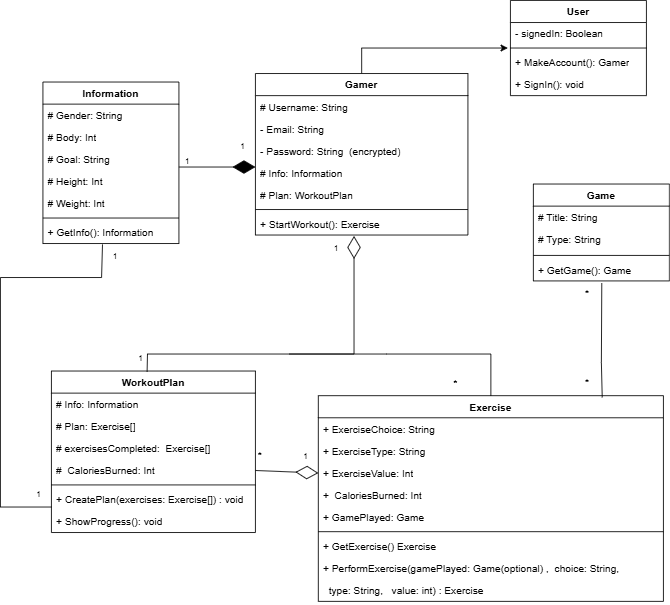

The diagram above was exported from draw.io. Its source (the exported page's mxGraphModel, read from the mxfile embedded in the PNG):
<mxGraphModel dx="1428" dy="751" grid="1" gridSize="10" guides="1" tooltips="1" connect="1" arrows="1" fold="1" page="1" pageScale="1" pageWidth="827" pageHeight="1169" math="0" shadow="0">
  <root>
    <mxCell id="WIyWlLk6GJQsqaUBKTNV-0" />
    <mxCell id="WIyWlLk6GJQsqaUBKTNV-1" parent="WIyWlLk6GJQsqaUBKTNV-0" />
    <mxCell id="rGtPjt9LaMe3aBDnYpos-16" style="edgeStyle=orthogonalEdgeStyle;rounded=0;orthogonalLoop=1;jettySize=auto;html=1;exitX=0.5;exitY=0;exitDx=0;exitDy=0;entryX=-0.019;entryY=-0.154;entryDx=0;entryDy=0;entryPerimeter=0;" edge="1" parent="WIyWlLk6GJQsqaUBKTNV-1" source="HwbpzPf_x-E0h1S5Q3LZ-0" target="rGtPjt9LaMe3aBDnYpos-12">
      <mxGeometry relative="1" as="geometry">
        <mxPoint x="465" y="70" as="targetPoint" />
      </mxGeometry>
    </mxCell>
    <mxCell id="HwbpzPf_x-E0h1S5Q3LZ-0" value="Gamer" style="swimlane;fontStyle=1;align=center;verticalAlign=top;childLayout=stackLayout;horizontal=1;startSize=26;horizontalStack=0;resizeParent=1;resizeParentMax=0;resizeLast=0;collapsible=1;marginBottom=0;whiteSpace=wrap;html=1;" parent="WIyWlLk6GJQsqaUBKTNV-1" vertex="1">
      <mxGeometry x="340" y="120" width="250" height="190" as="geometry" />
    </mxCell>
    <mxCell id="HwbpzPf_x-E0h1S5Q3LZ-1" value="# Username: String" style="text;strokeColor=none;fillColor=none;align=left;verticalAlign=top;spacingLeft=4;spacingRight=4;overflow=hidden;rotatable=0;points=[[0,0.5],[1,0.5]];portConstraint=eastwest;whiteSpace=wrap;html=1;" parent="HwbpzPf_x-E0h1S5Q3LZ-0" vertex="1">
      <mxGeometry y="26" width="250" height="26" as="geometry" />
    </mxCell>
    <mxCell id="HwbpzPf_x-E0h1S5Q3LZ-33" value="- Email: String" style="text;strokeColor=none;fillColor=none;align=left;verticalAlign=top;spacingLeft=4;spacingRight=4;overflow=hidden;rotatable=0;points=[[0,0.5],[1,0.5]];portConstraint=eastwest;whiteSpace=wrap;html=1;" parent="HwbpzPf_x-E0h1S5Q3LZ-0" vertex="1">
      <mxGeometry y="52" width="250" height="26" as="geometry" />
    </mxCell>
    <mxCell id="HwbpzPf_x-E0h1S5Q3LZ-32" value="- Password: String&amp;nbsp; (encrypted)&lt;div&gt;&lt;br&gt;&lt;/div&gt;" style="text;strokeColor=none;fillColor=none;align=left;verticalAlign=top;spacingLeft=4;spacingRight=4;overflow=hidden;rotatable=0;points=[[0,0.5],[1,0.5]];portConstraint=eastwest;whiteSpace=wrap;html=1;" parent="HwbpzPf_x-E0h1S5Q3LZ-0" vertex="1">
      <mxGeometry y="78" width="250" height="26" as="geometry" />
    </mxCell>
    <mxCell id="HwbpzPf_x-E0h1S5Q3LZ-47" value="# Info: Information" style="text;strokeColor=none;fillColor=none;align=left;verticalAlign=top;spacingLeft=4;spacingRight=4;overflow=hidden;rotatable=0;points=[[0,0.5],[1,0.5]];portConstraint=eastwest;whiteSpace=wrap;html=1;" parent="HwbpzPf_x-E0h1S5Q3LZ-0" vertex="1">
      <mxGeometry y="104" width="250" height="26" as="geometry" />
    </mxCell>
    <mxCell id="HwbpzPf_x-E0h1S5Q3LZ-53" value="# Plan: WorkoutPlan" style="text;strokeColor=none;fillColor=none;align=left;verticalAlign=top;spacingLeft=4;spacingRight=4;overflow=hidden;rotatable=0;points=[[0,0.5],[1,0.5]];portConstraint=eastwest;whiteSpace=wrap;html=1;" parent="HwbpzPf_x-E0h1S5Q3LZ-0" vertex="1">
      <mxGeometry y="130" width="250" height="26" as="geometry" />
    </mxCell>
    <mxCell id="HwbpzPf_x-E0h1S5Q3LZ-2" value="" style="line;strokeWidth=1;fillColor=none;align=left;verticalAlign=middle;spacingTop=-1;spacingLeft=3;spacingRight=3;rotatable=0;labelPosition=right;points=[];portConstraint=eastwest;strokeColor=inherit;" parent="HwbpzPf_x-E0h1S5Q3LZ-0" vertex="1">
      <mxGeometry y="156" width="250" height="8" as="geometry" />
    </mxCell>
    <mxCell id="HwbpzPf_x-E0h1S5Q3LZ-36" value="+ StartWorkout(): Exercise" style="text;strokeColor=none;fillColor=none;align=left;verticalAlign=top;spacingLeft=4;spacingRight=4;overflow=hidden;rotatable=0;points=[[0,0.5],[1,0.5]];portConstraint=eastwest;whiteSpace=wrap;html=1;" parent="HwbpzPf_x-E0h1S5Q3LZ-0" vertex="1">
      <mxGeometry y="164" width="250" height="26" as="geometry" />
    </mxCell>
    <mxCell id="HwbpzPf_x-E0h1S5Q3LZ-8" value="WorkoutPlan" style="swimlane;fontStyle=1;align=center;verticalAlign=top;childLayout=stackLayout;horizontal=1;startSize=26;horizontalStack=0;resizeParent=1;resizeParentMax=0;resizeLast=0;collapsible=1;marginBottom=0;whiteSpace=wrap;html=1;" parent="WIyWlLk6GJQsqaUBKTNV-1" vertex="1">
      <mxGeometry x="100" y="470" width="240" height="190" as="geometry" />
    </mxCell>
    <mxCell id="HwbpzPf_x-E0h1S5Q3LZ-9" value="# Info: Information" style="text;strokeColor=none;fillColor=none;align=left;verticalAlign=top;spacingLeft=4;spacingRight=4;overflow=hidden;rotatable=0;points=[[0,0.5],[1,0.5]];portConstraint=eastwest;whiteSpace=wrap;html=1;" parent="HwbpzPf_x-E0h1S5Q3LZ-8" vertex="1">
      <mxGeometry y="26" width="240" height="26" as="geometry" />
    </mxCell>
    <mxCell id="HwbpzPf_x-E0h1S5Q3LZ-46" value="# Plan: Exercise[]" style="text;strokeColor=none;fillColor=none;align=left;verticalAlign=top;spacingLeft=4;spacingRight=4;overflow=hidden;rotatable=0;points=[[0,0.5],[1,0.5]];portConstraint=eastwest;whiteSpace=wrap;html=1;" parent="HwbpzPf_x-E0h1S5Q3LZ-8" vertex="1">
      <mxGeometry y="52" width="240" height="26" as="geometry" />
    </mxCell>
    <mxCell id="HwbpzPf_x-E0h1S5Q3LZ-45" value="# exercisesCompleted:&amp;nbsp; Exercise[]" style="text;strokeColor=none;fillColor=none;align=left;verticalAlign=top;spacingLeft=4;spacingRight=4;overflow=hidden;rotatable=0;points=[[0,0.5],[1,0.5]];portConstraint=eastwest;whiteSpace=wrap;html=1;" parent="HwbpzPf_x-E0h1S5Q3LZ-8" vertex="1">
      <mxGeometry y="78" width="240" height="26" as="geometry" />
    </mxCell>
    <mxCell id="HwbpzPf_x-E0h1S5Q3LZ-60" value="#&amp;nbsp; CaloriesBurned: Int" style="text;strokeColor=none;fillColor=none;align=left;verticalAlign=top;spacingLeft=4;spacingRight=4;overflow=hidden;rotatable=0;points=[[0,0.5],[1,0.5]];portConstraint=eastwest;whiteSpace=wrap;html=1;" parent="HwbpzPf_x-E0h1S5Q3LZ-8" vertex="1">
      <mxGeometry y="104" width="240" height="26" as="geometry" />
    </mxCell>
    <mxCell id="HwbpzPf_x-E0h1S5Q3LZ-10" value="" style="line;strokeWidth=1;fillColor=none;align=left;verticalAlign=middle;spacingTop=-1;spacingLeft=3;spacingRight=3;rotatable=0;labelPosition=right;points=[];portConstraint=eastwest;strokeColor=inherit;" parent="HwbpzPf_x-E0h1S5Q3LZ-8" vertex="1">
      <mxGeometry y="130" width="240" height="8" as="geometry" />
    </mxCell>
    <mxCell id="HwbpzPf_x-E0h1S5Q3LZ-11" value="+ CreatePlan(exercises: Exercise[]) : void" style="text;strokeColor=none;fillColor=none;align=left;verticalAlign=top;spacingLeft=4;spacingRight=4;overflow=hidden;rotatable=0;points=[[0,0.5],[1,0.5]];portConstraint=eastwest;whiteSpace=wrap;html=1;" parent="HwbpzPf_x-E0h1S5Q3LZ-8" vertex="1">
      <mxGeometry y="138" width="240" height="26" as="geometry" />
    </mxCell>
    <mxCell id="HwbpzPf_x-E0h1S5Q3LZ-51" value="+ ShowProgress(): void" style="text;strokeColor=none;fillColor=none;align=left;verticalAlign=top;spacingLeft=4;spacingRight=4;overflow=hidden;rotatable=0;points=[[0,0.5],[1,0.5]];portConstraint=eastwest;whiteSpace=wrap;html=1;" parent="HwbpzPf_x-E0h1S5Q3LZ-8" vertex="1">
      <mxGeometry y="164" width="240" height="26" as="geometry" />
    </mxCell>
    <mxCell id="HwbpzPf_x-E0h1S5Q3LZ-24" value="Game" style="swimlane;fontStyle=1;align=center;verticalAlign=top;childLayout=stackLayout;horizontal=1;startSize=26;horizontalStack=0;resizeParent=1;resizeParentMax=0;resizeLast=0;collapsible=1;marginBottom=0;whiteSpace=wrap;html=1;" parent="WIyWlLk6GJQsqaUBKTNV-1" vertex="1">
      <mxGeometry x="667" y="250" width="160" height="114" as="geometry" />
    </mxCell>
    <mxCell id="HwbpzPf_x-E0h1S5Q3LZ-25" value="# Title: String" style="text;strokeColor=none;fillColor=none;align=left;verticalAlign=top;spacingLeft=4;spacingRight=4;overflow=hidden;rotatable=0;points=[[0,0.5],[1,0.5]];portConstraint=eastwest;whiteSpace=wrap;html=1;" parent="HwbpzPf_x-E0h1S5Q3LZ-24" vertex="1">
      <mxGeometry y="26" width="160" height="26" as="geometry" />
    </mxCell>
    <mxCell id="HwbpzPf_x-E0h1S5Q3LZ-64" value="# Type: String" style="text;strokeColor=none;fillColor=none;align=left;verticalAlign=top;spacingLeft=4;spacingRight=4;overflow=hidden;rotatable=0;points=[[0,0.5],[1,0.5]];portConstraint=eastwest;whiteSpace=wrap;html=1;" parent="HwbpzPf_x-E0h1S5Q3LZ-24" vertex="1">
      <mxGeometry y="52" width="160" height="28" as="geometry" />
    </mxCell>
    <mxCell id="HwbpzPf_x-E0h1S5Q3LZ-26" value="" style="line;strokeWidth=1;fillColor=none;align=left;verticalAlign=middle;spacingTop=-1;spacingLeft=3;spacingRight=3;rotatable=0;labelPosition=right;points=[];portConstraint=eastwest;strokeColor=inherit;" parent="HwbpzPf_x-E0h1S5Q3LZ-24" vertex="1">
      <mxGeometry y="80" width="160" height="8" as="geometry" />
    </mxCell>
    <mxCell id="HwbpzPf_x-E0h1S5Q3LZ-27" value="+ GetGame(): Game" style="text;strokeColor=none;fillColor=none;align=left;verticalAlign=top;spacingLeft=4;spacingRight=4;overflow=hidden;rotatable=0;points=[[0,0.5],[1,0.5]];portConstraint=eastwest;whiteSpace=wrap;html=1;" parent="HwbpzPf_x-E0h1S5Q3LZ-24" vertex="1">
      <mxGeometry y="88" width="160" height="26" as="geometry" />
    </mxCell>
    <mxCell id="HwbpzPf_x-E0h1S5Q3LZ-28" value="Exercise" style="swimlane;fontStyle=1;align=center;verticalAlign=top;childLayout=stackLayout;horizontal=1;startSize=26;horizontalStack=0;resizeParent=1;resizeParentMax=0;resizeLast=0;collapsible=1;marginBottom=0;whiteSpace=wrap;html=1;" parent="WIyWlLk6GJQsqaUBKTNV-1" vertex="1">
      <mxGeometry x="414" y="499" width="406" height="242" as="geometry" />
    </mxCell>
    <mxCell id="HwbpzPf_x-E0h1S5Q3LZ-29" value="+ ExerciseChoice: String" style="text;strokeColor=none;fillColor=none;align=left;verticalAlign=top;spacingLeft=4;spacingRight=4;overflow=hidden;rotatable=0;points=[[0,0.5],[1,0.5]];portConstraint=eastwest;whiteSpace=wrap;html=1;" parent="HwbpzPf_x-E0h1S5Q3LZ-28" vertex="1">
      <mxGeometry y="26" width="406" height="26" as="geometry" />
    </mxCell>
    <mxCell id="HwbpzPf_x-E0h1S5Q3LZ-55" value="+ ExerciseType: String" style="text;strokeColor=none;fillColor=none;align=left;verticalAlign=top;spacingLeft=4;spacingRight=4;overflow=hidden;rotatable=0;points=[[0,0.5],[1,0.5]];portConstraint=eastwest;whiteSpace=wrap;html=1;" parent="HwbpzPf_x-E0h1S5Q3LZ-28" vertex="1">
      <mxGeometry y="52" width="406" height="26" as="geometry" />
    </mxCell>
    <mxCell id="HwbpzPf_x-E0h1S5Q3LZ-54" value="+ ExerciseValue: Int" style="text;strokeColor=none;fillColor=none;align=left;verticalAlign=top;spacingLeft=4;spacingRight=4;overflow=hidden;rotatable=0;points=[[0,0.5],[1,0.5]];portConstraint=eastwest;whiteSpace=wrap;html=1;" parent="HwbpzPf_x-E0h1S5Q3LZ-28" vertex="1">
      <mxGeometry y="78" width="406" height="26" as="geometry" />
    </mxCell>
    <mxCell id="HwbpzPf_x-E0h1S5Q3LZ-61" value="+&amp;nbsp; CaloriesBurned: Int&lt;div&gt;&lt;br&gt;&lt;/div&gt;" style="text;strokeColor=none;fillColor=none;align=left;verticalAlign=top;spacingLeft=4;spacingRight=4;overflow=hidden;rotatable=0;points=[[0,0.5],[1,0.5]];portConstraint=eastwest;whiteSpace=wrap;html=1;" parent="HwbpzPf_x-E0h1S5Q3LZ-28" vertex="1">
      <mxGeometry y="104" width="406" height="26" as="geometry" />
    </mxCell>
    <mxCell id="HwbpzPf_x-E0h1S5Q3LZ-65" value="+ GamePlayed: Game" style="text;strokeColor=none;fillColor=none;align=left;verticalAlign=top;spacingLeft=4;spacingRight=4;overflow=hidden;rotatable=0;points=[[0,0.5],[1,0.5]];portConstraint=eastwest;whiteSpace=wrap;html=1;" parent="HwbpzPf_x-E0h1S5Q3LZ-28" vertex="1">
      <mxGeometry y="130" width="406" height="26" as="geometry" />
    </mxCell>
    <mxCell id="HwbpzPf_x-E0h1S5Q3LZ-30" value="" style="line;strokeWidth=1;fillColor=none;align=left;verticalAlign=middle;spacingTop=-1;spacingLeft=3;spacingRight=3;rotatable=0;labelPosition=right;points=[];portConstraint=eastwest;strokeColor=inherit;" parent="HwbpzPf_x-E0h1S5Q3LZ-28" vertex="1">
      <mxGeometry y="156" width="406" height="8" as="geometry" />
    </mxCell>
    <mxCell id="HwbpzPf_x-E0h1S5Q3LZ-93" value="+ GetExercise() Exercise" style="text;strokeColor=none;fillColor=none;align=left;verticalAlign=top;spacingLeft=4;spacingRight=4;overflow=hidden;rotatable=0;points=[[0,0.5],[1,0.5]];portConstraint=eastwest;whiteSpace=wrap;html=1;" parent="HwbpzPf_x-E0h1S5Q3LZ-28" vertex="1">
      <mxGeometry y="164" width="406" height="26" as="geometry" />
    </mxCell>
    <mxCell id="HwbpzPf_x-E0h1S5Q3LZ-31" value="+ PerformExercise(gamePlayed: Game(optional) ,&amp;nbsp; choice: String,&amp;nbsp; &amp;nbsp;" style="text;strokeColor=none;fillColor=none;align=left;verticalAlign=top;spacingLeft=4;spacingRight=4;overflow=hidden;rotatable=0;points=[[0,0.5],[1,0.5]];portConstraint=eastwest;whiteSpace=wrap;html=1;" parent="HwbpzPf_x-E0h1S5Q3LZ-28" vertex="1">
      <mxGeometry y="190" width="406" height="26" as="geometry" />
    </mxCell>
    <mxCell id="rGtPjt9LaMe3aBDnYpos-5" value="&amp;nbsp; type: String,&amp;nbsp; &amp;nbsp;value: int) : Exercise" style="text;strokeColor=none;fillColor=none;align=left;verticalAlign=top;spacingLeft=4;spacingRight=4;overflow=hidden;rotatable=0;points=[[0,0.5],[1,0.5]];portConstraint=eastwest;whiteSpace=wrap;html=1;" vertex="1" parent="HwbpzPf_x-E0h1S5Q3LZ-28">
      <mxGeometry y="216" width="406" height="26" as="geometry" />
    </mxCell>
    <mxCell id="HwbpzPf_x-E0h1S5Q3LZ-79" value="Information" style="swimlane;fontStyle=1;align=center;verticalAlign=top;childLayout=stackLayout;horizontal=1;startSize=26;horizontalStack=0;resizeParent=1;resizeParentMax=0;resizeLast=0;collapsible=1;marginBottom=0;whiteSpace=wrap;html=1;" parent="WIyWlLk6GJQsqaUBKTNV-1" vertex="1">
      <mxGeometry x="90" y="130" width="160" height="190" as="geometry" />
    </mxCell>
    <mxCell id="HwbpzPf_x-E0h1S5Q3LZ-88" value="# Gender: String" style="text;strokeColor=none;fillColor=none;align=left;verticalAlign=top;spacingLeft=4;spacingRight=4;overflow=hidden;rotatable=0;points=[[0,0.5],[1,0.5]];portConstraint=eastwest;whiteSpace=wrap;html=1;" parent="HwbpzPf_x-E0h1S5Q3LZ-79" vertex="1">
      <mxGeometry y="26" width="160" height="26" as="geometry" />
    </mxCell>
    <mxCell id="HwbpzPf_x-E0h1S5Q3LZ-89" value="# Body: Int" style="text;strokeColor=none;fillColor=none;align=left;verticalAlign=top;spacingLeft=4;spacingRight=4;overflow=hidden;rotatable=0;points=[[0,0.5],[1,0.5]];portConstraint=eastwest;whiteSpace=wrap;html=1;" parent="HwbpzPf_x-E0h1S5Q3LZ-79" vertex="1">
      <mxGeometry y="52" width="160" height="26" as="geometry" />
    </mxCell>
    <mxCell id="HwbpzPf_x-E0h1S5Q3LZ-90" value="# Goal: String" style="text;strokeColor=none;fillColor=none;align=left;verticalAlign=top;spacingLeft=4;spacingRight=4;overflow=hidden;rotatable=0;points=[[0,0.5],[1,0.5]];portConstraint=eastwest;whiteSpace=wrap;html=1;" parent="HwbpzPf_x-E0h1S5Q3LZ-79" vertex="1">
      <mxGeometry y="78" width="160" height="26" as="geometry" />
    </mxCell>
    <mxCell id="HwbpzPf_x-E0h1S5Q3LZ-91" value="# Height: Int" style="text;strokeColor=none;fillColor=none;align=left;verticalAlign=top;spacingLeft=4;spacingRight=4;overflow=hidden;rotatable=0;points=[[0,0.5],[1,0.5]];portConstraint=eastwest;whiteSpace=wrap;html=1;" parent="HwbpzPf_x-E0h1S5Q3LZ-79" vertex="1">
      <mxGeometry y="104" width="160" height="26" as="geometry" />
    </mxCell>
    <mxCell id="HwbpzPf_x-E0h1S5Q3LZ-92" value="# Weight: Int" style="text;strokeColor=none;fillColor=none;align=left;verticalAlign=top;spacingLeft=4;spacingRight=4;overflow=hidden;rotatable=0;points=[[0,0.5],[1,0.5]];portConstraint=eastwest;whiteSpace=wrap;html=1;" parent="HwbpzPf_x-E0h1S5Q3LZ-79" vertex="1">
      <mxGeometry y="130" width="160" height="26" as="geometry" />
    </mxCell>
    <mxCell id="HwbpzPf_x-E0h1S5Q3LZ-81" value="" style="line;strokeWidth=1;fillColor=none;align=left;verticalAlign=middle;spacingTop=-1;spacingLeft=3;spacingRight=3;rotatable=0;labelPosition=right;points=[];portConstraint=eastwest;strokeColor=inherit;" parent="HwbpzPf_x-E0h1S5Q3LZ-79" vertex="1">
      <mxGeometry y="156" width="160" height="8" as="geometry" />
    </mxCell>
    <mxCell id="HwbpzPf_x-E0h1S5Q3LZ-82" value="+ GetInfo(): Information" style="text;strokeColor=none;fillColor=none;align=left;verticalAlign=top;spacingLeft=4;spacingRight=4;overflow=hidden;rotatable=0;points=[[0,0.5],[1,0.5]];portConstraint=eastwest;whiteSpace=wrap;html=1;" parent="HwbpzPf_x-E0h1S5Q3LZ-79" vertex="1">
      <mxGeometry y="164" width="160" height="26" as="geometry" />
    </mxCell>
    <mxCell id="HwbpzPf_x-E0h1S5Q3LZ-100" value="" style="endArrow=diamondThin;endFill=1;endSize=24;html=1;rounded=0;" parent="WIyWlLk6GJQsqaUBKTNV-1" edge="1">
      <mxGeometry width="160" relative="1" as="geometry">
        <mxPoint x="250" y="230" as="sourcePoint" />
        <mxPoint x="340" y="230" as="targetPoint" />
      </mxGeometry>
    </mxCell>
    <mxCell id="HwbpzPf_x-E0h1S5Q3LZ-101" value="" style="endArrow=none;html=1;rounded=0;exitX=0.438;exitY=1.038;exitDx=0;exitDy=0;exitPerimeter=0;entryX=1;entryY=1;entryDx=0;entryDy=0;entryPerimeter=0;" parent="WIyWlLk6GJQsqaUBKTNV-1" source="HwbpzPf_x-E0h1S5Q3LZ-82" target="HwbpzPf_x-E0h1S5Q3LZ-110" edge="1">
      <mxGeometry width="50" height="50" relative="1" as="geometry">
        <mxPoint x="390" y="330" as="sourcePoint" />
        <mxPoint x="160" y="630" as="targetPoint" />
        <Array as="points">
          <mxPoint x="159" y="360" />
          <mxPoint x="40" y="360" />
          <mxPoint x="40" y="630" />
        </Array>
      </mxGeometry>
    </mxCell>
    <mxCell id="HwbpzPf_x-E0h1S5Q3LZ-105" value="" style="endArrow=none;html=1;rounded=0;entryX=0.503;entryY=1.106;entryDx=0;entryDy=0;entryPerimeter=0;exitX=1.1;exitY=1.067;exitDx=0;exitDy=0;exitPerimeter=0;" parent="WIyWlLk6GJQsqaUBKTNV-1" source="rGtPjt9LaMe3aBDnYpos-17" target="HwbpzPf_x-E0h1S5Q3LZ-27" edge="1">
      <mxGeometry width="50" height="50" relative="1" as="geometry">
        <mxPoint x="680" y="600" as="sourcePoint" />
        <mxPoint x="440" y="350" as="targetPoint" />
        <Array as="points">
          <mxPoint x="747" y="460" />
        </Array>
      </mxGeometry>
    </mxCell>
    <mxCell id="HwbpzPf_x-E0h1S5Q3LZ-106" value="" style="endArrow=diamondThin;endFill=0;endSize=24;html=1;rounded=0;entryX=0.464;entryY=1.042;entryDx=0;entryDy=0;entryPerimeter=0;exitX=0.469;exitY=0.004;exitDx=0;exitDy=0;exitPerimeter=0;" parent="WIyWlLk6GJQsqaUBKTNV-1" source="HwbpzPf_x-E0h1S5Q3LZ-8" target="HwbpzPf_x-E0h1S5Q3LZ-36" edge="1">
      <mxGeometry width="160" relative="1" as="geometry">
        <mxPoint x="260" y="440" as="sourcePoint" />
        <mxPoint x="420" y="440" as="targetPoint" />
        <Array as="points">
          <mxPoint x="213" y="450" />
          <mxPoint x="456" y="450" />
        </Array>
      </mxGeometry>
    </mxCell>
    <mxCell id="HwbpzPf_x-E0h1S5Q3LZ-107" value="" style="endArrow=none;html=1;rounded=0;entryX=0.5;entryY=0;entryDx=0;entryDy=0;" parent="WIyWlLk6GJQsqaUBKTNV-1" target="HwbpzPf_x-E0h1S5Q3LZ-28" edge="1">
      <mxGeometry width="50" height="50" relative="1" as="geometry">
        <mxPoint x="380" y="450" as="sourcePoint" />
        <mxPoint x="440" y="280" as="targetPoint" />
        <Array as="points">
          <mxPoint x="494" y="450" />
          <mxPoint x="617" y="450" />
        </Array>
      </mxGeometry>
    </mxCell>
    <mxCell id="HwbpzPf_x-E0h1S5Q3LZ-108" value="&lt;font style=&quot;font-size: 10px;&quot;&gt;1&lt;/font&gt;" style="text;html=1;align=center;verticalAlign=middle;resizable=0;points=[];autosize=1;strokeColor=none;fillColor=none;" parent="WIyWlLk6GJQsqaUBKTNV-1" vertex="1">
      <mxGeometry x="245" y="208" width="30" height="30" as="geometry" />
    </mxCell>
    <mxCell id="HwbpzPf_x-E0h1S5Q3LZ-109" value="&lt;font style=&quot;font-size: 10px;&quot;&gt;1&lt;/font&gt;" style="text;html=1;align=center;verticalAlign=middle;resizable=0;points=[];autosize=1;strokeColor=none;fillColor=none;" parent="WIyWlLk6GJQsqaUBKTNV-1" vertex="1">
      <mxGeometry x="190" y="440" width="30" height="30" as="geometry" />
    </mxCell>
    <mxCell id="HwbpzPf_x-E0h1S5Q3LZ-110" value="&lt;font style=&quot;font-size: 10px;&quot;&gt;1&lt;/font&gt;" style="text;html=1;align=center;verticalAlign=middle;resizable=0;points=[];autosize=1;strokeColor=none;fillColor=none;" parent="WIyWlLk6GJQsqaUBKTNV-1" vertex="1">
      <mxGeometry x="70" y="600" width="30" height="30" as="geometry" />
    </mxCell>
    <mxCell id="rGtPjt9LaMe3aBDnYpos-1" value="&lt;font style=&quot;font-size: 10px;&quot;&gt;1&lt;/font&gt;" style="text;html=1;align=center;verticalAlign=middle;resizable=0;points=[];autosize=1;strokeColor=none;fillColor=none;" vertex="1" parent="WIyWlLk6GJQsqaUBKTNV-1">
      <mxGeometry x="420" y="310" width="30" height="30" as="geometry" />
    </mxCell>
    <mxCell id="rGtPjt9LaMe3aBDnYpos-2" value="&lt;font&gt;*&lt;/font&gt;" style="text;html=1;align=center;verticalAlign=middle;resizable=0;points=[];autosize=1;strokeColor=none;fillColor=none;" vertex="1" parent="WIyWlLk6GJQsqaUBKTNV-1">
      <mxGeometry x="715" y="364" width="30" height="30" as="geometry" />
    </mxCell>
    <mxCell id="HwbpzPf_x-E0h1S5Q3LZ-111" value="&lt;font style=&quot;font-size: 10px;&quot;&gt;1&lt;/font&gt;" style="text;html=1;align=center;verticalAlign=middle;resizable=0;points=[];autosize=1;strokeColor=none;fillColor=none;" parent="WIyWlLk6GJQsqaUBKTNV-1" vertex="1">
      <mxGeometry x="160" y="320" width="30" height="30" as="geometry" />
    </mxCell>
    <mxCell id="rGtPjt9LaMe3aBDnYpos-6" value="&lt;font style=&quot;font-size: 10px;&quot;&gt;1&lt;/font&gt;" style="text;html=1;align=center;verticalAlign=middle;resizable=0;points=[];autosize=1;strokeColor=none;fillColor=none;" vertex="1" parent="WIyWlLk6GJQsqaUBKTNV-1">
      <mxGeometry x="310" y="190" width="30" height="30" as="geometry" />
    </mxCell>
    <mxCell id="rGtPjt9LaMe3aBDnYpos-8" value="" style="endArrow=diamondThin;endFill=0;endSize=24;html=1;rounded=0;entryX=0;entryY=0.5;entryDx=0;entryDy=0;exitX=1;exitY=0.5;exitDx=0;exitDy=0;" edge="1" parent="WIyWlLk6GJQsqaUBKTNV-1" source="HwbpzPf_x-E0h1S5Q3LZ-60" target="HwbpzPf_x-E0h1S5Q3LZ-54">
      <mxGeometry width="160" relative="1" as="geometry">
        <mxPoint x="340" y="407" as="sourcePoint" />
        <mxPoint x="313" y="320" as="targetPoint" />
        <Array as="points" />
      </mxGeometry>
    </mxCell>
    <mxCell id="rGtPjt9LaMe3aBDnYpos-9" value="User" style="swimlane;fontStyle=1;align=center;verticalAlign=top;childLayout=stackLayout;horizontal=1;startSize=26;horizontalStack=0;resizeParent=1;resizeParentMax=0;resizeLast=0;collapsible=1;marginBottom=0;whiteSpace=wrap;html=1;" vertex="1" parent="WIyWlLk6GJQsqaUBKTNV-1">
      <mxGeometry x="640" y="34" width="160" height="112" as="geometry" />
    </mxCell>
    <mxCell id="rGtPjt9LaMe3aBDnYpos-10" value="- signedIn: Boolean" style="text;strokeColor=none;fillColor=none;align=left;verticalAlign=top;spacingLeft=4;spacingRight=4;overflow=hidden;rotatable=0;points=[[0,0.5],[1,0.5]];portConstraint=eastwest;whiteSpace=wrap;html=1;" vertex="1" parent="rGtPjt9LaMe3aBDnYpos-9">
      <mxGeometry y="26" width="160" height="26" as="geometry" />
    </mxCell>
    <mxCell id="rGtPjt9LaMe3aBDnYpos-11" value="" style="line;strokeWidth=1;fillColor=none;align=left;verticalAlign=middle;spacingTop=-1;spacingLeft=3;spacingRight=3;rotatable=0;labelPosition=right;points=[];portConstraint=eastwest;strokeColor=inherit;" vertex="1" parent="rGtPjt9LaMe3aBDnYpos-9">
      <mxGeometry y="52" width="160" height="8" as="geometry" />
    </mxCell>
    <mxCell id="rGtPjt9LaMe3aBDnYpos-12" value="+ MakeAccount(): Gamer" style="text;strokeColor=none;fillColor=none;align=left;verticalAlign=top;spacingLeft=4;spacingRight=4;overflow=hidden;rotatable=0;points=[[0,0.5],[1,0.5]];portConstraint=eastwest;whiteSpace=wrap;html=1;" vertex="1" parent="rGtPjt9LaMe3aBDnYpos-9">
      <mxGeometry y="60" width="160" height="26" as="geometry" />
    </mxCell>
    <mxCell id="rGtPjt9LaMe3aBDnYpos-14" value="+ SignIn(): void" style="text;strokeColor=none;fillColor=none;align=left;verticalAlign=top;spacingLeft=4;spacingRight=4;overflow=hidden;rotatable=0;points=[[0,0.5],[1,0.5]];portConstraint=eastwest;whiteSpace=wrap;html=1;" vertex="1" parent="rGtPjt9LaMe3aBDnYpos-9">
      <mxGeometry y="86" width="160" height="26" as="geometry" />
    </mxCell>
    <mxCell id="rGtPjt9LaMe3aBDnYpos-17" value="&lt;font&gt;*&lt;/font&gt;" style="text;html=1;align=center;verticalAlign=middle;resizable=0;points=[];autosize=1;strokeColor=none;fillColor=none;" vertex="1" parent="WIyWlLk6GJQsqaUBKTNV-1">
      <mxGeometry x="715" y="469" width="30" height="30" as="geometry" />
    </mxCell>
    <mxCell id="rGtPjt9LaMe3aBDnYpos-18" value="&lt;font&gt;*&lt;/font&gt;" style="text;html=1;align=center;verticalAlign=middle;resizable=0;points=[];autosize=1;strokeColor=none;fillColor=none;" vertex="1" parent="WIyWlLk6GJQsqaUBKTNV-1">
      <mxGeometry x="560" y="470" width="30" height="30" as="geometry" />
    </mxCell>
    <mxCell id="rGtPjt9LaMe3aBDnYpos-19" value="&lt;font&gt;*&lt;/font&gt;" style="text;html=1;align=center;verticalAlign=middle;resizable=0;points=[];autosize=1;strokeColor=none;fillColor=none;" vertex="1" parent="WIyWlLk6GJQsqaUBKTNV-1">
      <mxGeometry x="330" y="554.5" width="30" height="30" as="geometry" />
    </mxCell>
    <mxCell id="rGtPjt9LaMe3aBDnYpos-20" value="&lt;font style=&quot;font-size: 10px;&quot;&gt;1&lt;/font&gt;" style="text;html=1;align=center;verticalAlign=middle;resizable=0;points=[];autosize=1;strokeColor=none;fillColor=none;" vertex="1" parent="WIyWlLk6GJQsqaUBKTNV-1">
      <mxGeometry x="384" y="555" width="30" height="30" as="geometry" />
    </mxCell>
  </root>
</mxGraphModel>